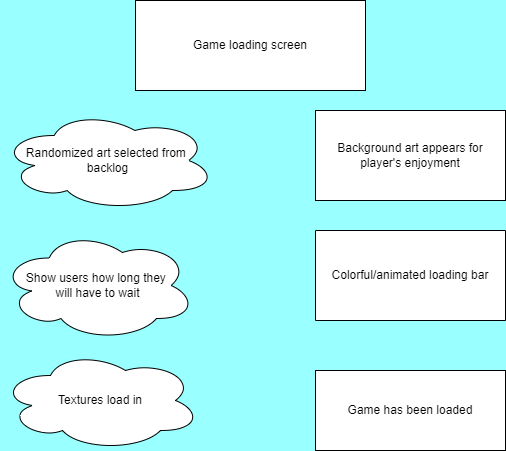

The diagram above was exported from draw.io. Its source (the exported page's mxGraphModel, read from the mxfile embedded in the PNG):
<mxGraphModel dx="1038" dy="521" grid="1" gridSize="10" guides="1" tooltips="1" connect="1" arrows="1" fold="1" page="1" pageScale="1" pageWidth="850" pageHeight="1100" background="#99FFFF" math="0" shadow="0">
  <root>
    <mxCell id="0" />
    <mxCell id="1" parent="0" />
    <mxCell id="Ni1y0wGY27ve8Q5fDcZO-1" value="Game loading screen" style="rounded=0;whiteSpace=wrap;html=1;" vertex="1" parent="1">
      <mxGeometry x="330" y="10" width="230" height="90" as="geometry" />
    </mxCell>
    <mxCell id="Ni1y0wGY27ve8Q5fDcZO-2" value="Show users how long they &lt;br&gt;will have to wait" style="ellipse;shape=cloud;whiteSpace=wrap;html=1;" vertex="1" parent="1">
      <mxGeometry x="195" y="240" width="195" height="110" as="geometry" />
    </mxCell>
    <mxCell id="Ni1y0wGY27ve8Q5fDcZO-3" value="Textures load in" style="ellipse;shape=cloud;whiteSpace=wrap;html=1;" vertex="1" parent="1">
      <mxGeometry x="195" y="360" width="200" height="100" as="geometry" />
    </mxCell>
    <mxCell id="Ni1y0wGY27ve8Q5fDcZO-4" value="Colorful/animated loading bar" style="rounded=0;whiteSpace=wrap;html=1;direction=west;" vertex="1" parent="1">
      <mxGeometry x="510" y="240" width="190" height="90" as="geometry" />
    </mxCell>
    <mxCell id="Ni1y0wGY27ve8Q5fDcZO-5" value="Background art appears for player's enjoyment" style="rounded=0;whiteSpace=wrap;html=1;" vertex="1" parent="1">
      <mxGeometry x="510" y="120" width="190" height="90" as="geometry" />
    </mxCell>
    <mxCell id="Ni1y0wGY27ve8Q5fDcZO-6" value="Game has been loaded" style="rounded=0;whiteSpace=wrap;html=1;" vertex="1" parent="1">
      <mxGeometry x="510" y="380" width="190" height="80" as="geometry" />
    </mxCell>
    <mxCell id="Ni1y0wGY27ve8Q5fDcZO-7" value="Randomized art selected from &lt;br&gt;backlog" style="ellipse;shape=cloud;whiteSpace=wrap;html=1;" vertex="1" parent="1">
      <mxGeometry x="195" y="120" width="215" height="100" as="geometry" />
    </mxCell>
  </root>
</mxGraphModel>